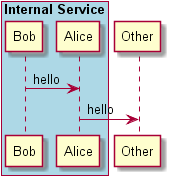

The diagram above was rendered by PlantUML. Its source (embedded in the PNG):
@startuml -->

box "Internal Service" #LightBlue
	participant Bob
	participant Alice
end box
participant Other

Bob -> Alice : hello
Alice -> Other : hello

@enduml